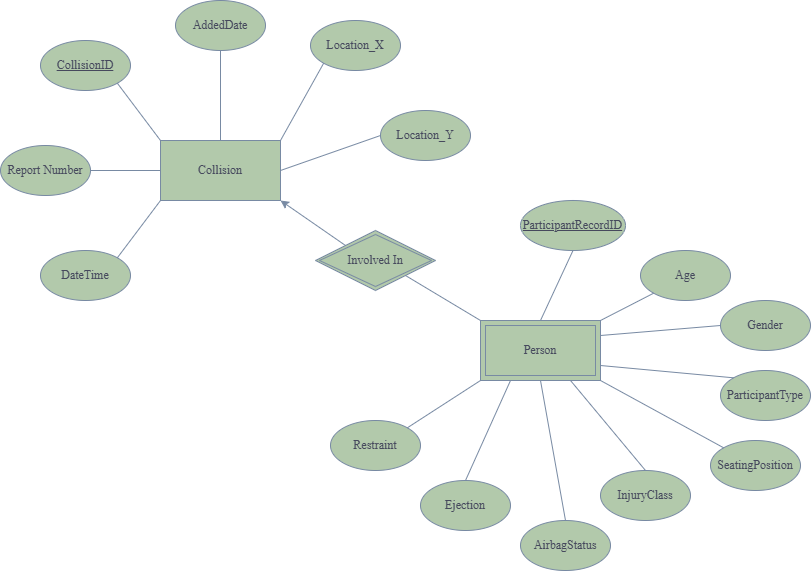

The diagram above was exported from draw.io. Its source (the exported page's mxGraphModel, read from the mxfile embedded in the PNG):
<mxGraphModel dx="2276" dy="743" grid="0" gridSize="10" guides="1" tooltips="1" connect="1" arrows="1" fold="1" page="1" pageScale="1" pageWidth="850" pageHeight="1100" math="0" shadow="0">
  <root>
    <mxCell id="0" />
    <mxCell id="1" parent="0" />
    <mxCell id="d7YSrchVTq8cncShwKn7-1" parent="1" style="rounded=0;whiteSpace=wrap;html=1;strokeColor=#788AA3;fontColor=#46495D;fillColor=#B2C9AB;" value="&lt;font face=&quot;Source Sans Pro&quot;&gt;Collision&lt;/font&gt;" vertex="1">
      <mxGeometry height="60" width="120" x="150" y="170" as="geometry" />
    </mxCell>
    <mxCell id="d7YSrchVTq8cncShwKn7-5" edge="1" parent="1" source="d7YSrchVTq8cncShwKn7-11" style="endArrow=classic;html=1;rounded=0;strokeColor=#788AA3;fontColor=#46495D;fillColor=#B2C9AB;entryX=1;entryY=1;entryDx=0;entryDy=0;exitX=0;exitY=0;exitDx=0;exitDy=0;" target="d7YSrchVTq8cncShwKn7-1" value="">
      <mxGeometry height="50" relative="1" width="50" as="geometry">
        <mxPoint x="371.62162162162167" y="301.8243243243244" as="sourcePoint" />
        <mxPoint x="450" y="360" as="targetPoint" />
      </mxGeometry>
    </mxCell>
    <mxCell id="d7YSrchVTq8cncShwKn7-6" edge="1" parent="1" source="d7YSrchVTq8cncShwKn7-10" style="endArrow=none;html=1;rounded=0;strokeColor=#788AA3;fontColor=#46495D;fillColor=#B2C9AB;exitX=0;exitY=0;exitDx=0;exitDy=0;entryX=1;entryY=1;entryDx=0;entryDy=0;" target="d7YSrchVTq8cncShwKn7-11" value="">
      <mxGeometry height="50" relative="1" width="50" as="geometry">
        <mxPoint x="540" y="370" as="sourcePoint" />
        <mxPoint x="430" y="327.5" as="targetPoint" />
      </mxGeometry>
    </mxCell>
    <mxCell id="d7YSrchVTq8cncShwKn7-7" parent="1" style="ellipse;whiteSpace=wrap;html=1;strokeColor=#788AA3;fontColor=#46495D;fillColor=#B2C9AB;" value="&lt;u&gt;&lt;font face=&quot;Source Sans Pro&quot;&gt;CollisionID&lt;/font&gt;&lt;/u&gt;" vertex="1">
      <mxGeometry height="50" width="90" x="30" y="70" as="geometry" />
    </mxCell>
    <mxCell id="d7YSrchVTq8cncShwKn7-10" parent="1" style="shape=ext;margin=3;double=1;whiteSpace=wrap;html=1;align=center;strokeColor=#788AA3;fontColor=#46495D;fillColor=#B2C9AB;" value="&lt;font face=&quot;Source Sans Pro&quot;&gt;Person&lt;/font&gt;" vertex="1">
      <mxGeometry height="60" width="120" x="470" y="350" as="geometry" />
    </mxCell>
    <mxCell id="d7YSrchVTq8cncShwKn7-11" parent="1" style="shape=rhombus;double=1;perimeter=rhombusPerimeter;whiteSpace=wrap;html=1;align=center;strokeColor=#788AA3;fontColor=#46495D;fillColor=#B2C9AB;" value="&lt;font face=&quot;Source Sans Pro&quot;&gt;Involved In&lt;/font&gt;" vertex="1">
      <mxGeometry height="60" width="120" x="305" y="260" as="geometry" />
    </mxCell>
    <mxCell id="d7YSrchVTq8cncShwKn7-12" parent="1" style="ellipse;whiteSpace=wrap;html=1;strokeColor=#788AA3;fontColor=#46495D;fillColor=#B2C9AB;" value="&lt;font face=&quot;Source Sans Pro&quot; style=&quot;&quot;&gt;Report Number&lt;/font&gt;" vertex="1">
      <mxGeometry height="50" width="90" x="-10" y="175" as="geometry" />
    </mxCell>
    <mxCell id="d7YSrchVTq8cncShwKn7-13" parent="1" style="ellipse;whiteSpace=wrap;html=1;strokeColor=#788AA3;fontColor=#46495D;fillColor=#B2C9AB;" value="&lt;font face=&quot;Source Sans Pro&quot; style=&quot;&quot;&gt;DateTime&lt;/font&gt;" vertex="1">
      <mxGeometry height="50" width="90" x="30" y="280" as="geometry" />
    </mxCell>
    <mxCell id="d7YSrchVTq8cncShwKn7-16" parent="1" style="ellipse;whiteSpace=wrap;html=1;strokeColor=#788AA3;fontColor=#46495D;fillColor=#B2C9AB;" value="&lt;font face=&quot;Source Sans Pro&quot; style=&quot;&quot;&gt;AddedDate&lt;/font&gt;" vertex="1">
      <mxGeometry height="50" width="90" x="165" y="30" as="geometry" />
    </mxCell>
    <mxCell id="d7YSrchVTq8cncShwKn7-17" edge="1" parent="1" source="d7YSrchVTq8cncShwKn7-1" style="endArrow=none;html=1;rounded=0;strokeColor=#788AA3;fontColor=#46495D;fillColor=#B2C9AB;entryX=0.5;entryY=1;entryDx=0;entryDy=0;exitX=0.5;exitY=0;exitDx=0;exitDy=0;" target="d7YSrchVTq8cncShwKn7-16" value="">
      <mxGeometry height="50" relative="1" width="50" as="geometry">
        <mxPoint x="380" y="260" as="sourcePoint" />
        <mxPoint x="430" y="210" as="targetPoint" />
      </mxGeometry>
    </mxCell>
    <mxCell id="d7YSrchVTq8cncShwKn7-18" edge="1" parent="1" source="d7YSrchVTq8cncShwKn7-1" style="endArrow=none;html=1;rounded=0;strokeColor=#788AA3;fontColor=#46495D;fillColor=#B2C9AB;entryX=1;entryY=1;entryDx=0;entryDy=0;exitX=0;exitY=0;exitDx=0;exitDy=0;" target="d7YSrchVTq8cncShwKn7-7" value="">
      <mxGeometry height="50" relative="1" width="50" as="geometry">
        <mxPoint x="169" y="235" as="sourcePoint" />
        <mxPoint x="90" y="140" as="targetPoint" />
      </mxGeometry>
    </mxCell>
    <mxCell id="d7YSrchVTq8cncShwKn7-19" edge="1" parent="1" source="d7YSrchVTq8cncShwKn7-1" style="endArrow=none;html=1;rounded=0;strokeColor=#788AA3;fontColor=#46495D;fillColor=#B2C9AB;entryX=1;entryY=0.5;entryDx=0;entryDy=0;exitX=0;exitY=0.5;exitDx=0;exitDy=0;" target="d7YSrchVTq8cncShwKn7-12" value="">
      <mxGeometry height="50" relative="1" width="50" as="geometry">
        <mxPoint x="149" y="305" as="sourcePoint" />
        <mxPoint x="70" y="210" as="targetPoint" />
      </mxGeometry>
    </mxCell>
    <mxCell id="d7YSrchVTq8cncShwKn7-20" edge="1" parent="1" source="d7YSrchVTq8cncShwKn7-1" style="endArrow=none;html=1;rounded=0;strokeColor=#788AA3;fontColor=#46495D;fillColor=#B2C9AB;entryX=1;entryY=0;entryDx=0;entryDy=0;exitX=0;exitY=1;exitDx=0;exitDy=0;" target="d7YSrchVTq8cncShwKn7-13" value="">
      <mxGeometry height="50" relative="1" width="50" as="geometry">
        <mxPoint x="169" y="375" as="sourcePoint" />
        <mxPoint x="90" y="280" as="targetPoint" />
      </mxGeometry>
    </mxCell>
    <mxCell id="d7YSrchVTq8cncShwKn7-21" parent="1" style="ellipse;whiteSpace=wrap;html=1;strokeColor=#788AA3;fontColor=#46495D;fillColor=#B2C9AB;" value="&lt;font face=&quot;Source Sans Pro&quot; style=&quot;&quot;&gt;&lt;u&gt;ParticipantRecordID&lt;/u&gt;&lt;/font&gt;" vertex="1">
      <mxGeometry height="50" width="105" x="510" y="230" as="geometry" />
    </mxCell>
    <mxCell id="d7YSrchVTq8cncShwKn7-22" parent="1" style="ellipse;whiteSpace=wrap;html=1;strokeColor=#788AA3;fontColor=#46495D;fillColor=#B2C9AB;" value="&lt;font face=&quot;Source Sans Pro&quot; style=&quot;&quot;&gt;Age&lt;/font&gt;" vertex="1">
      <mxGeometry height="50" width="90" x="630" y="280" as="geometry" />
    </mxCell>
    <mxCell id="d7YSrchVTq8cncShwKn7-23" parent="1" style="ellipse;whiteSpace=wrap;html=1;strokeColor=#788AA3;fontColor=#46495D;fillColor=#B2C9AB;" value="&lt;font face=&quot;Source Sans Pro&quot; style=&quot;&quot;&gt;Gender&lt;/font&gt;" vertex="1">
      <mxGeometry height="50" width="90" x="710" y="330" as="geometry" />
    </mxCell>
    <mxCell id="d7YSrchVTq8cncShwKn7-24" parent="1" style="ellipse;whiteSpace=wrap;html=1;strokeColor=#788AA3;fontColor=#46495D;fillColor=#B2C9AB;" value="&lt;font face=&quot;Source Sans Pro&quot; style=&quot;&quot;&gt;Location_X&lt;/font&gt;" vertex="1">
      <mxGeometry height="50" width="90" x="300" y="50" as="geometry" />
    </mxCell>
    <mxCell id="d7YSrchVTq8cncShwKn7-25" parent="1" style="ellipse;whiteSpace=wrap;html=1;strokeColor=#788AA3;fontColor=#46495D;fillColor=#B2C9AB;" value="&lt;font face=&quot;Source Sans Pro&quot; style=&quot;&quot;&gt;Location_Y&lt;/font&gt;" vertex="1">
      <mxGeometry height="50" width="90" x="370" y="140" as="geometry" />
    </mxCell>
    <mxCell id="d7YSrchVTq8cncShwKn7-26" edge="1" parent="1" source="d7YSrchVTq8cncShwKn7-1" style="endArrow=none;html=1;rounded=0;strokeColor=#788AA3;fontColor=#46495D;fillColor=#B2C9AB;entryX=0;entryY=1;entryDx=0;entryDy=0;exitX=1;exitY=0;exitDx=0;exitDy=0;" target="d7YSrchVTq8cncShwKn7-24" value="">
      <mxGeometry height="50" relative="1" width="50" as="geometry">
        <mxPoint x="270" y="220" as="sourcePoint" />
        <mxPoint x="270" y="130" as="targetPoint" />
      </mxGeometry>
    </mxCell>
    <mxCell id="d7YSrchVTq8cncShwKn7-27" edge="1" parent="1" source="d7YSrchVTq8cncShwKn7-1" style="endArrow=none;html=1;rounded=0;strokeColor=#788AA3;fontColor=#46495D;fillColor=#B2C9AB;entryX=0;entryY=0.5;entryDx=0;entryDy=0;exitX=1;exitY=0.5;exitDx=0;exitDy=0;" target="d7YSrchVTq8cncShwKn7-25" value="">
      <mxGeometry height="50" relative="1" width="50" as="geometry">
        <mxPoint x="300" y="290" as="sourcePoint" />
        <mxPoint x="300" y="200" as="targetPoint" />
      </mxGeometry>
    </mxCell>
    <mxCell id="d7YSrchVTq8cncShwKn7-28" edge="1" parent="1" source="d7YSrchVTq8cncShwKn7-10" style="endArrow=none;html=1;rounded=0;strokeColor=#788AA3;fontColor=#46495D;fillColor=#B2C9AB;entryX=0.5;entryY=1;entryDx=0;entryDy=0;exitX=0.5;exitY=0;exitDx=0;exitDy=0;" target="d7YSrchVTq8cncShwKn7-21" value="">
      <mxGeometry height="50" relative="1" width="50" as="geometry">
        <mxPoint x="470" y="390" as="sourcePoint" />
        <mxPoint x="470" y="300" as="targetPoint" />
      </mxGeometry>
    </mxCell>
    <mxCell id="d7YSrchVTq8cncShwKn7-29" edge="1" parent="1" source="d7YSrchVTq8cncShwKn7-10" style="endArrow=none;html=1;rounded=0;strokeColor=#788AA3;fontColor=#46495D;fillColor=#B2C9AB;entryX=0;entryY=1;entryDx=0;entryDy=0;exitX=1;exitY=0;exitDx=0;exitDy=0;" target="d7YSrchVTq8cncShwKn7-22" value="">
      <mxGeometry height="50" relative="1" width="50" as="geometry">
        <mxPoint x="630" y="560" as="sourcePoint" />
        <mxPoint x="630" y="470" as="targetPoint" />
      </mxGeometry>
    </mxCell>
    <mxCell id="d7YSrchVTq8cncShwKn7-30" edge="1" parent="1" source="d7YSrchVTq8cncShwKn7-10" style="endArrow=none;html=1;rounded=0;strokeColor=#788AA3;fontColor=#46495D;fillColor=#B2C9AB;entryX=0;entryY=0.5;entryDx=0;entryDy=0;exitX=1;exitY=0.25;exitDx=0;exitDy=0;" target="d7YSrchVTq8cncShwKn7-23" value="">
      <mxGeometry height="50" relative="1" width="50" as="geometry">
        <mxPoint x="630" y="640" as="sourcePoint" />
        <mxPoint x="630" y="550" as="targetPoint" />
      </mxGeometry>
    </mxCell>
    <mxCell id="d7YSrchVTq8cncShwKn7-32" parent="1" style="ellipse;whiteSpace=wrap;html=1;strokeColor=#788AA3;fontColor=#46495D;fillColor=#B2C9AB;" value="&lt;font face=&quot;Source Sans Pro&quot; style=&quot;&quot;&gt;ParticipantType&lt;/font&gt;" vertex="1">
      <mxGeometry height="50" width="90" x="710" y="400" as="geometry" />
    </mxCell>
    <mxCell id="d7YSrchVTq8cncShwKn7-33" parent="1" style="ellipse;whiteSpace=wrap;html=1;strokeColor=#788AA3;fontColor=#46495D;fillColor=#B2C9AB;" value="&lt;font face=&quot;Source Sans Pro&quot;&gt;SeatingPosition&lt;/font&gt;" vertex="1">
      <mxGeometry height="50" width="90" x="700" y="470" as="geometry" />
    </mxCell>
    <mxCell id="d7YSrchVTq8cncShwKn7-34" parent="1" style="ellipse;whiteSpace=wrap;html=1;strokeColor=#788AA3;fontColor=#46495D;fillColor=#B2C9AB;" value="&lt;font face=&quot;Source Sans Pro&quot;&gt;InjuryClass&lt;/font&gt;" vertex="1">
      <mxGeometry height="50" width="90" x="590" y="500" as="geometry" />
    </mxCell>
    <mxCell id="d7YSrchVTq8cncShwKn7-35" parent="1" style="ellipse;whiteSpace=wrap;html=1;strokeColor=#788AA3;fontColor=#46495D;fillColor=#B2C9AB;" value="&lt;font face=&quot;Source Sans Pro&quot;&gt;Ejection&lt;/font&gt;" vertex="1">
      <mxGeometry height="50" width="90" x="410" y="510" as="geometry" />
    </mxCell>
    <mxCell id="d7YSrchVTq8cncShwKn7-36" parent="1" style="ellipse;whiteSpace=wrap;html=1;strokeColor=#788AA3;fontColor=#46495D;fillColor=#B2C9AB;" value="&lt;font face=&quot;Source Sans Pro&quot;&gt;Restraint&lt;/font&gt;" vertex="1">
      <mxGeometry height="50" width="90" x="320" y="450" as="geometry" />
    </mxCell>
    <mxCell id="d7YSrchVTq8cncShwKn7-37" parent="1" style="ellipse;whiteSpace=wrap;html=1;strokeColor=#788AA3;fontColor=#46495D;fillColor=#B2C9AB;" value="&lt;font face=&quot;Source Sans Pro&quot;&gt;AirbagStatus&lt;/font&gt;" vertex="1">
      <mxGeometry height="50" width="90" x="510" y="550" as="geometry" />
    </mxCell>
    <mxCell id="d7YSrchVTq8cncShwKn7-39" edge="1" parent="1" source="d7YSrchVTq8cncShwKn7-10" style="endArrow=none;html=1;rounded=0;strokeColor=#788AA3;fontColor=#46495D;fillColor=#B2C9AB;entryX=0;entryY=0;entryDx=0;entryDy=0;exitX=1;exitY=0.75;exitDx=0;exitDy=0;" target="d7YSrchVTq8cncShwKn7-32" value="">
      <mxGeometry height="50" relative="1" width="50" as="geometry">
        <mxPoint x="600" y="440" as="sourcePoint" />
        <mxPoint x="720" y="440" as="targetPoint" />
      </mxGeometry>
    </mxCell>
    <mxCell id="d7YSrchVTq8cncShwKn7-40" edge="1" parent="1" source="d7YSrchVTq8cncShwKn7-10" style="endArrow=none;html=1;rounded=0;strokeColor=#788AA3;fontColor=#46495D;fillColor=#B2C9AB;entryX=0;entryY=0;entryDx=0;entryDy=0;exitX=1;exitY=1;exitDx=0;exitDy=0;" target="d7YSrchVTq8cncShwKn7-33" value="">
      <mxGeometry height="50" relative="1" width="50" as="geometry">
        <mxPoint x="630" y="500" as="sourcePoint" />
        <mxPoint x="750" y="500" as="targetPoint" />
      </mxGeometry>
    </mxCell>
    <mxCell id="d7YSrchVTq8cncShwKn7-41" edge="1" parent="1" source="d7YSrchVTq8cncShwKn7-10" style="endArrow=none;html=1;rounded=0;strokeColor=#788AA3;fontColor=#46495D;fillColor=#B2C9AB;entryX=0.5;entryY=0;entryDx=0;entryDy=0;exitX=0.75;exitY=1;exitDx=0;exitDy=0;" target="d7YSrchVTq8cncShwKn7-34" value="">
      <mxGeometry height="50" relative="1" width="50" as="geometry">
        <mxPoint x="560" y="460" as="sourcePoint" />
        <mxPoint x="680" y="460" as="targetPoint" />
      </mxGeometry>
    </mxCell>
    <mxCell id="d7YSrchVTq8cncShwKn7-42" edge="1" parent="1" source="d7YSrchVTq8cncShwKn7-10" style="endArrow=none;html=1;rounded=0;strokeColor=#788AA3;fontColor=#46495D;fillColor=#B2C9AB;entryX=0.5;entryY=0;entryDx=0;entryDy=0;exitX=0.5;exitY=1;exitDx=0;exitDy=0;" target="d7YSrchVTq8cncShwKn7-37" value="">
      <mxGeometry height="50" relative="1" width="50" as="geometry">
        <mxPoint x="480" y="500" as="sourcePoint" />
        <mxPoint x="600" y="500" as="targetPoint" />
      </mxGeometry>
    </mxCell>
    <mxCell id="d7YSrchVTq8cncShwKn7-44" edge="1" parent="1" source="d7YSrchVTq8cncShwKn7-35" style="endArrow=none;html=1;rounded=0;strokeColor=#788AA3;fontColor=#46495D;fillColor=#B2C9AB;entryX=0.25;entryY=1;entryDx=0;entryDy=0;exitX=0.5;exitY=0;exitDx=0;exitDy=0;" target="d7YSrchVTq8cncShwKn7-10" value="">
      <mxGeometry height="50" relative="1" width="50" as="geometry">
        <mxPoint x="470" y="480" as="sourcePoint" />
        <mxPoint x="590" y="480" as="targetPoint" />
      </mxGeometry>
    </mxCell>
    <mxCell id="d7YSrchVTq8cncShwKn7-45" edge="1" parent="1" source="d7YSrchVTq8cncShwKn7-36" style="endArrow=none;html=1;rounded=0;strokeColor=#788AA3;fontColor=#46495D;fillColor=#B2C9AB;entryX=0;entryY=1;entryDx=0;entryDy=0;exitX=1;exitY=0;exitDx=0;exitDy=0;" target="d7YSrchVTq8cncShwKn7-10" value="">
      <mxGeometry height="50" relative="1" width="50" as="geometry">
        <mxPoint x="420" y="440" as="sourcePoint" />
        <mxPoint x="540" y="440" as="targetPoint" />
      </mxGeometry>
    </mxCell>
  </root>
</mxGraphModel>